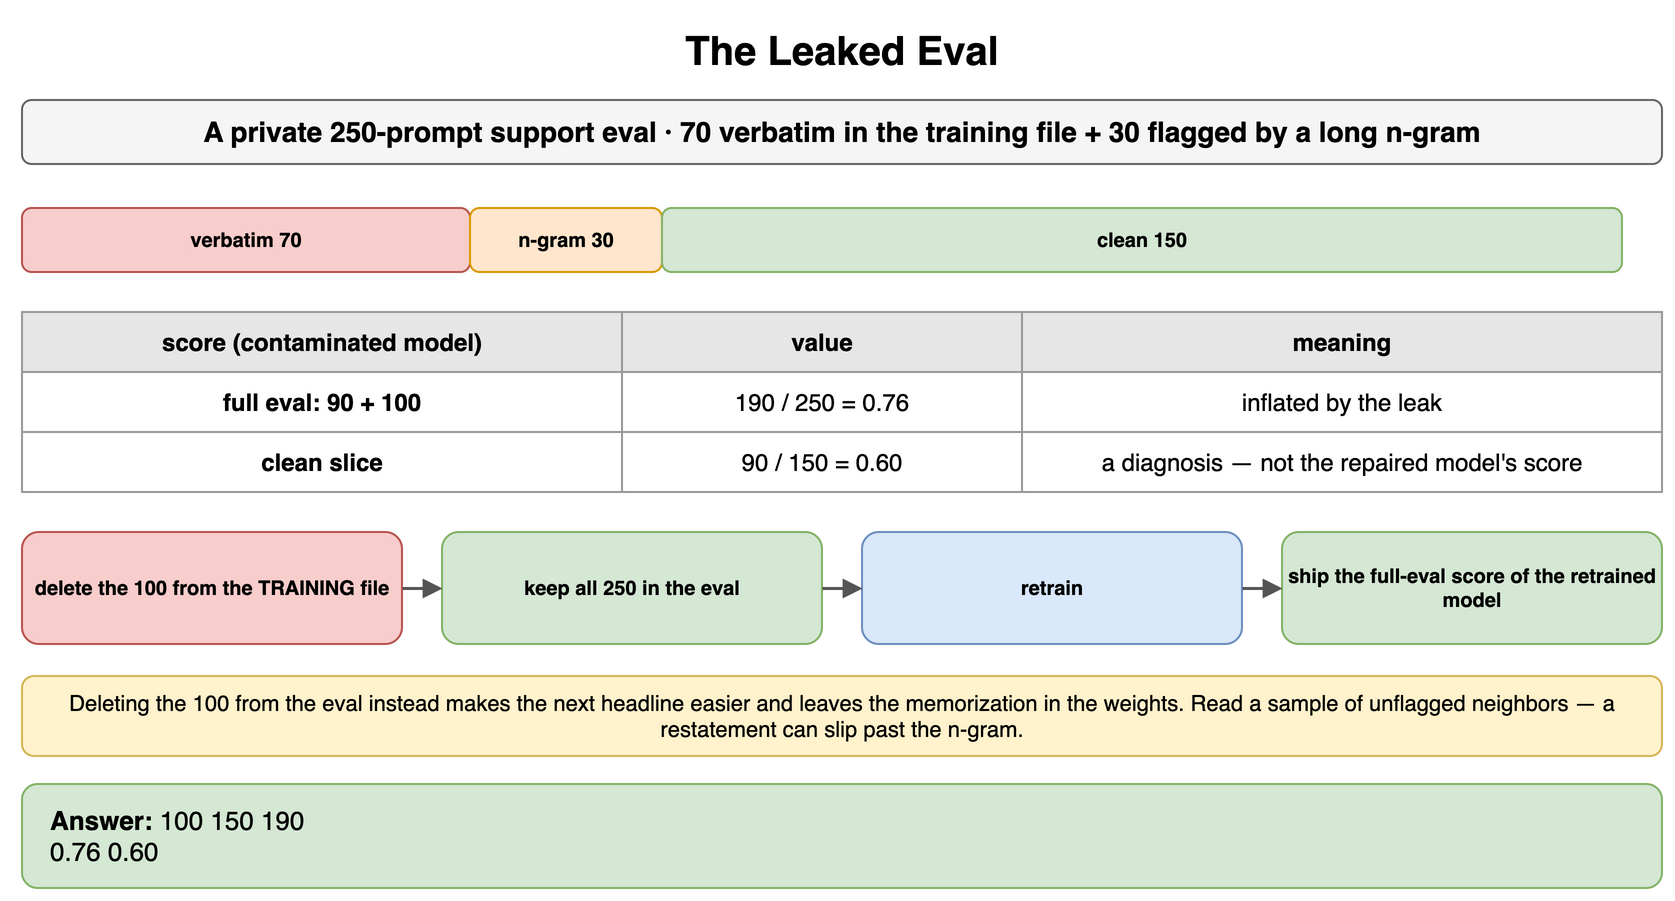

The diagram above was exported from draw.io. Its source (the exported page's mxGraphModel, read from the mxfile embedded in the PNG):
<mxGraphModel dx="900" dy="458" grid="1" gridSize="10" guides="1" tooltips="1" connect="1" arrows="1" fold="1" page="1" pageScale="1" pageWidth="900" pageHeight="458" math="0" shadow="0">
  <root>
    <mxCell id="0" />
    <mxCell id="1" parent="0" />
    <mxCell id="d1" value="The Leaked Eval" style="text;html=1;align=center;verticalAlign=middle;whiteSpace=wrap;fontSize=20;fontStyle=1;" vertex="1" parent="1">
      <mxGeometry x="40" y="10" width="820" height="30" as="geometry" />
    </mxCell>
    <mxCell id="d2" value="A private 250-prompt support eval · 70 verbatim in the training file + 30 flagged by a long n-gram" style="rounded=1;whiteSpace=wrap;html=1;fillColor=#f5f5f5;strokeColor=#666666;fontStyle=1;fontSize=14;" vertex="1" parent="1">
      <mxGeometry x="40" y="50" width="820" height="32" as="geometry" />
    </mxCell>
    <mxCell id="d3" value="verbatim 70" style="rounded=1;whiteSpace=wrap;html=1;fillColor=#f8cecc;strokeColor=#b85450;fontSize=10;align=center;fontStyle=1;" vertex="1" parent="1">
      <mxGeometry x="40" y="104" width="224.0" height="32" as="geometry" />
    </mxCell>
    <mxCell id="d4" value="n-gram 30" style="rounded=1;whiteSpace=wrap;html=1;fillColor=#ffe6cc;strokeColor=#d79b00;fontSize=10;align=center;fontStyle=1;" vertex="1" parent="1">
      <mxGeometry x="264.0" y="104" width="96.0" height="32" as="geometry" />
    </mxCell>
    <mxCell id="d5" value="clean 150" style="rounded=1;whiteSpace=wrap;html=1;fillColor=#d5e8d4;strokeColor=#82b366;fontSize=10;align=center;fontStyle=1;" vertex="1" parent="1">
      <mxGeometry x="360.0" y="104" width="480.0" height="32" as="geometry" />
    </mxCell>
    <mxCell id="d6" value="score (contaminated model)" style="whiteSpace=wrap;html=1;fillColor=#e6e6e6;strokeColor=#999999;fontStyle=1;fontSize=12;" vertex="1" parent="1">
      <mxGeometry x="40" y="156" width="300" height="30" as="geometry" />
    </mxCell>
    <mxCell id="d7" value="value" style="whiteSpace=wrap;html=1;fillColor=#e6e6e6;strokeColor=#999999;fontStyle=1;fontSize=12;" vertex="1" parent="1">
      <mxGeometry x="340" y="156" width="200" height="30" as="geometry" />
    </mxCell>
    <mxCell id="d8" value="meaning" style="whiteSpace=wrap;html=1;fillColor=#e6e6e6;strokeColor=#999999;fontStyle=1;fontSize=12;" vertex="1" parent="1">
      <mxGeometry x="540" y="156" width="320" height="30" as="geometry" />
    </mxCell>
    <mxCell id="d9" value="full eval: 90 + 100" style="whiteSpace=wrap;html=1;strokeColor=#999999;fontSize=12;fillColor=#ffffff;fontStyle=1;" vertex="1" parent="1">
      <mxGeometry x="40" y="186" width="300" height="30" as="geometry" />
    </mxCell>
    <mxCell id="d10" value="190 / 250 = 0.76" style="whiteSpace=wrap;html=1;strokeColor=#999999;fontSize=12;fillColor=#ffffff;" vertex="1" parent="1">
      <mxGeometry x="340" y="186" width="200" height="30" as="geometry" />
    </mxCell>
    <mxCell id="d11" value="inflated by the leak" style="whiteSpace=wrap;html=1;strokeColor=#999999;fontSize=12;fillColor=#ffffff;" vertex="1" parent="1">
      <mxGeometry x="540" y="186" width="320" height="30" as="geometry" />
    </mxCell>
    <mxCell id="d12" value="clean slice" style="whiteSpace=wrap;html=1;strokeColor=#999999;fontSize=12;fillColor=#ffffff;fontStyle=1;" vertex="1" parent="1">
      <mxGeometry x="40" y="216" width="300" height="30" as="geometry" />
    </mxCell>
    <mxCell id="d13" value="90 / 150 = 0.60" style="whiteSpace=wrap;html=1;strokeColor=#999999;fontSize=12;fillColor=#ffffff;" vertex="1" parent="1">
      <mxGeometry x="340" y="216" width="200" height="30" as="geometry" />
    </mxCell>
    <mxCell id="d14" value="a diagnosis — not the repaired model's score" style="whiteSpace=wrap;html=1;strokeColor=#999999;fontSize=12;fillColor=#ffffff;" vertex="1" parent="1">
      <mxGeometry x="540" y="216" width="320" height="30" as="geometry" />
    </mxCell>
    <mxCell id="d15" value="delete the 100 from the TRAINING file" style="rounded=1;whiteSpace=wrap;html=1;fillColor=#f8cecc;strokeColor=#b85450;fontSize=10;align=center;fontStyle=1;" vertex="1" parent="1">
      <mxGeometry x="40" y="266" width="190" height="56" as="geometry" />
    </mxCell>
    <mxCell id="d16" value="keep all 250 in the eval" style="rounded=1;whiteSpace=wrap;html=1;fillColor=#d5e8d4;strokeColor=#82b366;fontSize=10;align=center;fontStyle=1;" vertex="1" parent="1">
      <mxGeometry x="250" y="266" width="190" height="56" as="geometry" />
    </mxCell>
    <mxCell id="d17" value="retrain" style="rounded=1;whiteSpace=wrap;html=1;fillColor=#dae8fc;strokeColor=#6c8ebf;fontSize=10;align=center;fontStyle=1;" vertex="1" parent="1">
      <mxGeometry x="460" y="266" width="190" height="56" as="geometry" />
    </mxCell>
    <mxCell id="d18" value="ship the full-eval score of the retrained model" style="rounded=1;whiteSpace=wrap;html=1;fillColor=#d5e8d4;strokeColor=#82b366;fontSize=10;align=center;fontStyle=1;" vertex="1" parent="1">
      <mxGeometry x="670" y="266" width="190" height="56" as="geometry" />
    </mxCell>
    <mxCell id="d19" value="" style="endArrow=block;endSize=6;html=1;strokeWidth=1.5;strokeColor=#555555;fontSize=11;labelBackgroundColor=#ffffff;" edge="1" parent="1" source="d15" target="d16">
      <mxGeometry relative="1" as="geometry" />
    </mxCell>
    <mxCell id="d20" value="" style="endArrow=block;endSize=6;html=1;strokeWidth=1.5;strokeColor=#555555;fontSize=11;labelBackgroundColor=#ffffff;" edge="1" parent="1" source="d16" target="d17">
      <mxGeometry relative="1" as="geometry" />
    </mxCell>
    <mxCell id="d21" value="" style="endArrow=block;endSize=6;html=1;strokeWidth=1.5;strokeColor=#555555;fontSize=11;labelBackgroundColor=#ffffff;" edge="1" parent="1" source="d17" target="d18">
      <mxGeometry relative="1" as="geometry" />
    </mxCell>
    <mxCell id="d22" value="Deleting the 100 from the eval instead makes the next headline easier and leaves the memorization in the weights. Read a sample of unflagged neighbors — a restatement can slip past the n-gram." style="rounded=1;whiteSpace=wrap;html=1;fillColor=#fff2cc;strokeColor=#d6b656;fontSize=11;align=center;" vertex="1" parent="1">
      <mxGeometry x="40" y="338" width="820" height="40" as="geometry" />
    </mxCell>
    <mxCell id="d23" value="&lt;b&gt;Answer:&lt;/b&gt; 100 150 190&lt;br&gt;0.76 0.60" style="rounded=1;whiteSpace=wrap;html=1;fillColor=#d5e8d4;strokeColor=#82b366;fontSize=13;align=left;spacingLeft=12;" vertex="1" parent="1">
      <mxGeometry x="40" y="392" width="820" height="52" as="geometry" />
    </mxCell>
  </root>
</mxGraphModel>